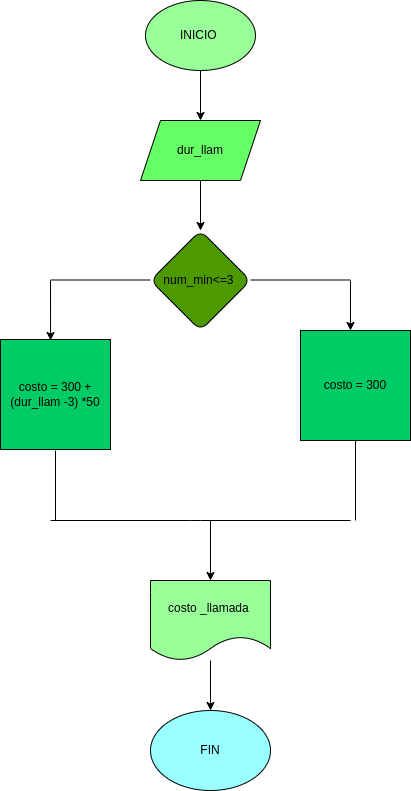

The diagram above was exported from draw.io. Its source (the exported page's mxGraphModel, read from the mxfile embedded in the PNG):
<mxGraphModel dx="662" dy="411" grid="1" gridSize="10" guides="1" tooltips="1" connect="1" arrows="1" fold="1" page="1" pageScale="1" pageWidth="1169" pageHeight="827" math="0" shadow="0">
  <root>
    <mxCell id="0" />
    <mxCell id="1" parent="0" />
    <mxCell id="4" value="" style="edgeStyle=none;html=1;" edge="1" parent="1" source="2" target="3">
      <mxGeometry relative="1" as="geometry" />
    </mxCell>
    <mxCell id="2" value="INICIO&amp;nbsp;" style="ellipse;whiteSpace=wrap;html=1;fillColor=#99FF99;" vertex="1" parent="1">
      <mxGeometry x="225" y="20" width="110" height="70" as="geometry" />
    </mxCell>
    <mxCell id="6" value="" style="edgeStyle=none;html=1;" edge="1" parent="1" source="3">
      <mxGeometry relative="1" as="geometry">
        <mxPoint x="280" y="250" as="targetPoint" />
      </mxGeometry>
    </mxCell>
    <mxCell id="3" value="dur_llam" style="shape=parallelogram;perimeter=parallelogramPerimeter;whiteSpace=wrap;html=1;fixedSize=1;fillColor=#66FF66;" vertex="1" parent="1">
      <mxGeometry x="220" y="140" width="120" height="60" as="geometry" />
    </mxCell>
    <mxCell id="7" value="num_min&amp;lt;=3&amp;nbsp;" style="rhombus;whiteSpace=wrap;html=1;fillColor=#4D9900;rounded=1;" vertex="1" parent="1">
      <mxGeometry x="230" y="250" width="100" height="100" as="geometry" />
    </mxCell>
    <mxCell id="17" value="costo = 300" style="whiteSpace=wrap;html=1;aspect=fixed;fillColor=#00CC66;" vertex="1" parent="1">
      <mxGeometry x="380" y="350" width="110" height="110" as="geometry" />
    </mxCell>
    <mxCell id="18" value="" style="endArrow=none;html=1;" edge="1" parent="1">
      <mxGeometry width="50" height="50" relative="1" as="geometry">
        <mxPoint x="330" y="299.5" as="sourcePoint" />
        <mxPoint x="430" y="299.5" as="targetPoint" />
      </mxGeometry>
    </mxCell>
    <mxCell id="30" value="" style="edgeStyle=none;html=1;" edge="1" parent="1" source="20" target="29">
      <mxGeometry relative="1" as="geometry" />
    </mxCell>
    <mxCell id="20" value="costo _llamada&amp;nbsp;" style="shape=document;whiteSpace=wrap;html=1;boundedLbl=1;fillColor=#99FF99;" vertex="1" parent="1">
      <mxGeometry x="230" y="600" width="120" height="80" as="geometry" />
    </mxCell>
    <mxCell id="25" value="" style="endArrow=none;html=1;" edge="1" parent="1">
      <mxGeometry width="50" height="50" relative="1" as="geometry">
        <mxPoint x="130" y="540" as="sourcePoint" />
        <mxPoint x="430" y="540" as="targetPoint" />
        <Array as="points">
          <mxPoint x="280" y="540" />
        </Array>
      </mxGeometry>
    </mxCell>
    <mxCell id="29" value="FIN" style="ellipse;whiteSpace=wrap;html=1;fillColor=#99FFFF;" vertex="1" parent="1">
      <mxGeometry x="230" y="730" width="120" height="80" as="geometry" />
    </mxCell>
    <mxCell id="34" value="" style="endArrow=none;html=1;" edge="1" parent="1">
      <mxGeometry width="50" height="50" relative="1" as="geometry">
        <mxPoint x="130" y="299.5" as="sourcePoint" />
        <mxPoint x="230" y="299.5" as="targetPoint" />
      </mxGeometry>
    </mxCell>
    <mxCell id="35" value="" style="endArrow=classic;html=1;entryX=0.455;entryY=0;entryDx=0;entryDy=0;entryPerimeter=0;" edge="1" parent="1">
      <mxGeometry width="50" height="50" relative="1" as="geometry">
        <mxPoint x="130" y="300" as="sourcePoint" />
        <mxPoint x="130.04999999999995" y="360" as="targetPoint" />
      </mxGeometry>
    </mxCell>
    <mxCell id="39" value="" style="endArrow=classic;html=1;" edge="1" parent="1">
      <mxGeometry width="50" height="50" relative="1" as="geometry">
        <mxPoint x="430" y="300" as="sourcePoint" />
        <mxPoint x="430" y="350" as="targetPoint" />
      </mxGeometry>
    </mxCell>
    <mxCell id="41" value="" style="endArrow=none;html=1;entryX=0.5;entryY=1;entryDx=0;entryDy=0;" edge="1" parent="1">
      <mxGeometry width="50" height="50" relative="1" as="geometry">
        <mxPoint x="135" y="540" as="sourcePoint" />
        <mxPoint x="135" y="470" as="targetPoint" />
      </mxGeometry>
    </mxCell>
    <mxCell id="42" value="" style="endArrow=none;html=1;entryX=0.5;entryY=1;entryDx=0;entryDy=0;" edge="1" parent="1" target="17">
      <mxGeometry width="50" height="50" relative="1" as="geometry">
        <mxPoint x="435" y="540" as="sourcePoint" />
        <mxPoint x="440" y="470" as="targetPoint" />
      </mxGeometry>
    </mxCell>
    <mxCell id="44" value="" style="endArrow=classic;html=1;" edge="1" parent="1" target="20">
      <mxGeometry width="50" height="50" relative="1" as="geometry">
        <mxPoint x="290" y="540" as="sourcePoint" />
        <mxPoint x="330" y="490" as="targetPoint" />
      </mxGeometry>
    </mxCell>
    <mxCell id="45" value="costo = 300 + (dur_llam -3) *50" style="whiteSpace=wrap;html=1;aspect=fixed;fillColor=#00CC66;" vertex="1" parent="1">
      <mxGeometry x="80" y="359" width="110" height="110" as="geometry" />
    </mxCell>
  </root>
</mxGraphModel>